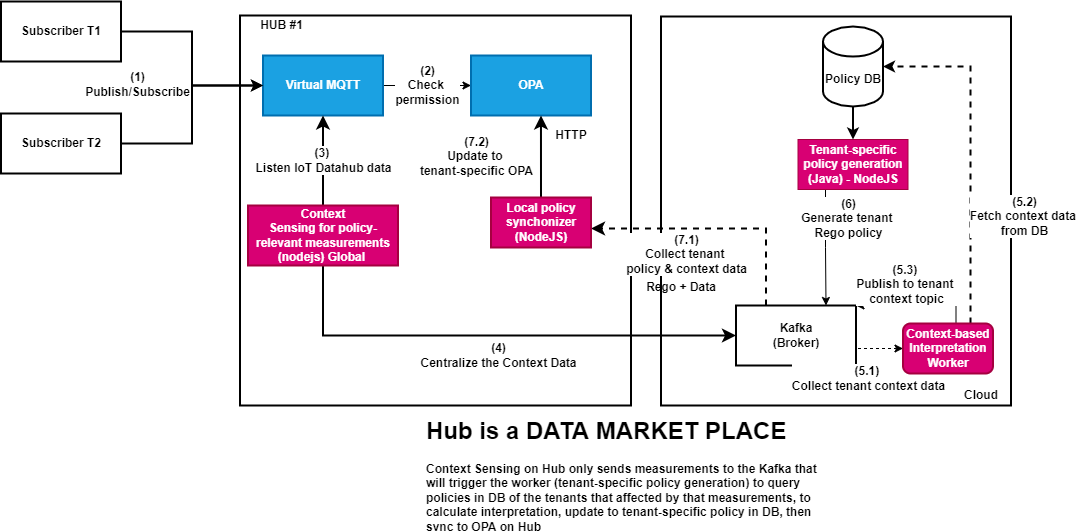

The diagram above was exported from draw.io. Its source (the exported page's mxGraphModel, read from the mxfile embedded in the PNG):
<mxGraphModel dx="2302" dy="1366" grid="0" gridSize="10" guides="1" tooltips="1" connect="1" arrows="1" fold="1" page="0" pageScale="1" pageWidth="850" pageHeight="1100" math="0" shadow="0">
  <root>
    <mxCell id="0" />
    <mxCell id="1" parent="0" />
    <mxCell id="2" value="" style="rounded=0;whiteSpace=wrap;html=1;fontStyle=1;strokeWidth=2;fontSize=12;" vertex="1" parent="1">
      <mxGeometry x="-1.5" y="-116" width="391" height="390" as="geometry" />
    </mxCell>
    <mxCell id="3" value="" style="rounded=0;whiteSpace=wrap;html=1;fontStyle=1;strokeWidth=2;fontSize=12;" vertex="1" parent="1">
      <mxGeometry x="419.5" y="-115" width="350" height="389" as="geometry" />
    </mxCell>
    <mxCell id="4" value="(2)&lt;br style=&quot;font-size: 12px;&quot;&gt;Check &lt;br style=&quot;font-size: 12px;&quot;&gt;permission" style="edgeStyle=orthogonalEdgeStyle;rounded=0;orthogonalLoop=1;jettySize=auto;html=1;exitX=1;exitY=0.5;exitDx=0;exitDy=0;fontStyle=1;fontSize=12;" edge="1" source="5" target="6" parent="1">
      <mxGeometry relative="1" as="geometry" />
    </mxCell>
    <mxCell id="5" value="Virtual MQTT" style="rounded=0;whiteSpace=wrap;html=1;fillColor=#1ba1e2;strokeColor=#006EAF;fontStyle=1;strokeWidth=2;fontColor=#ffffff;fontSize=12;" vertex="1" parent="1">
      <mxGeometry x="21.5" y="-76" width="120" height="60" as="geometry" />
    </mxCell>
    <mxCell id="6" value="OPA" style="rounded=0;whiteSpace=wrap;html=1;fillColor=#1ba1e2;strokeColor=#006EAF;fontStyle=1;strokeWidth=2;fontColor=#ffffff;fontSize=12;" vertex="1" parent="1">
      <mxGeometry x="229.5" y="-76" width="120" height="60" as="geometry" />
    </mxCell>
    <mxCell id="7" style="edgeStyle=orthogonalEdgeStyle;rounded=0;orthogonalLoop=1;jettySize=auto;html=1;entryX=0;entryY=0.5;entryDx=0;entryDy=0;fontStyle=1;strokeWidth=2;fontSize=12;" edge="1" source="9" target="5" parent="1">
      <mxGeometry relative="1" as="geometry" />
    </mxCell>
    <mxCell id="8" value="(1)&lt;br style=&quot;font-size: 12px;&quot;&gt;Publish/Subscribe" style="edgeLabel;html=1;align=center;verticalAlign=middle;resizable=0;points=[];fontStyle=1;fontSize=12;" vertex="1" connectable="0" parent="7">
      <mxGeometry x="-0.2235" y="-4" relative="1" as="geometry">
        <mxPoint x="-51" y="47" as="offset" />
      </mxGeometry>
    </mxCell>
    <mxCell id="9" value="Subscriber T1" style="rounded=0;whiteSpace=wrap;html=1;fontStyle=1;strokeWidth=2;fontSize=12;" vertex="1" parent="1">
      <mxGeometry x="-240.5" y="-130" width="120" height="60" as="geometry" />
    </mxCell>
    <mxCell id="10" value="Kafka&lt;br style=&quot;font-size: 12px;&quot;&gt;(Broker)" style="rounded=0;whiteSpace=wrap;html=1;fontStyle=1;strokeWidth=2;fontSize=12;" vertex="1" parent="1">
      <mxGeometry x="494.5" y="174" width="120" height="60" as="geometry" />
    </mxCell>
    <mxCell id="11" style="edgeStyle=orthogonalEdgeStyle;rounded=0;orthogonalLoop=1;jettySize=auto;html=1;exitX=0.25;exitY=0;exitDx=0;exitDy=0;startArrow=none;startFill=0;endArrow=classic;endFill=1;endSize=8;strokeWidth=2;dashed=1;fontStyle=1;fontSize=12;" edge="1" source="10" target="20" parent="1">
      <mxGeometry relative="1" as="geometry">
        <Array as="points">
          <mxPoint x="524.5" y="97" />
        </Array>
      </mxGeometry>
    </mxCell>
    <mxCell id="12" value="(5.1) &lt;br style=&quot;font-size: 12px&quot;&gt;Collect tenant context data" style="edgeStyle=orthogonalEdgeStyle;rounded=0;orthogonalLoop=1;jettySize=auto;html=1;exitX=1;exitY=0.25;exitDx=0;exitDy=0;dashed=1;fontStyle=1;fontSize=12;" edge="1" source="10" target="26" parent="1">
      <mxGeometry x="0.0667" y="-30" relative="1" as="geometry">
        <Array as="points">
          <mxPoint x="614.5" y="217" />
        </Array>
        <mxPoint as="offset" />
      </mxGeometry>
    </mxCell>
    <mxCell id="13" style="edgeStyle=orthogonalEdgeStyle;rounded=0;orthogonalLoop=1;jettySize=auto;html=1;exitX=0.25;exitY=1;exitDx=0;exitDy=0;entryX=0.75;entryY=0;entryDx=0;entryDy=0;fontStyle=1;fontSize=12;" edge="1" source="14" target="10" parent="1">
      <mxGeometry relative="1" as="geometry" />
    </mxCell>
    <mxCell id="14" value="Tenant-specific policy generation&lt;br style=&quot;font-size: 12px;&quot;&gt;(Java) - NodeJS" style="rounded=0;whiteSpace=wrap;html=1;fillColor=#d80073;strokeColor=#A50040;fontStyle=1;fontColor=#ffffff;fontSize=12;" vertex="1" parent="1">
      <mxGeometry x="556.5" y="8" width="110" height="50" as="geometry" />
    </mxCell>
    <mxCell id="15" value="HTTP" style="text;html=1;strokeColor=none;fillColor=none;align=center;verticalAlign=middle;whiteSpace=wrap;rounded=0;fontStyle=1;fontSize=12;" vertex="1" parent="1">
      <mxGeometry x="309.5" y="-6" width="40" height="20" as="geometry" />
    </mxCell>
    <mxCell id="16" value="(3)&amp;nbsp;&lt;br style=&quot;font-size: 12px;&quot;&gt;Listen IoT Datahub data" style="edgeStyle=orthogonalEdgeStyle;rounded=0;orthogonalLoop=1;jettySize=auto;html=1;endSize=8;strokeWidth=2;fontStyle=1;fontSize=12;" edge="1" source="18" target="5" parent="1">
      <mxGeometry relative="1" as="geometry" />
    </mxCell>
    <mxCell id="17" value="(4)&lt;br style=&quot;font-size: 12px;&quot;&gt;Centralize the Context Data" style="edgeStyle=orthogonalEdgeStyle;rounded=0;orthogonalLoop=1;jettySize=auto;html=1;exitX=0.5;exitY=1;exitDx=0;exitDy=0;entryX=0;entryY=0.5;entryDx=0;entryDy=0;endSize=8;strokeWidth=2;fontSize=12;fontStyle=1" edge="1" source="18" target="10" parent="1">
      <mxGeometry x="0.0145" y="-20" relative="1" as="geometry">
        <mxPoint as="offset" />
      </mxGeometry>
    </mxCell>
    <mxCell id="18" value="Context&lt;br style=&quot;font-size: 12px;&quot;&gt;Sensing for policy-relevant measurements&lt;br style=&quot;font-size: 12px;&quot;&gt;(nodejs) Global&amp;nbsp;" style="rounded=0;whiteSpace=wrap;html=1;fillColor=#d80073;strokeColor=#A50040;fontStyle=1;strokeWidth=2;fontColor=#ffffff;fontSize=12;" vertex="1" parent="1">
      <mxGeometry x="6.5" y="74" width="150" height="60" as="geometry" />
    </mxCell>
    <mxCell id="19" style="edgeStyle=orthogonalEdgeStyle;rounded=0;orthogonalLoop=1;jettySize=auto;html=1;exitX=0.5;exitY=0;exitDx=0;exitDy=0;entryX=0.583;entryY=1;entryDx=0;entryDy=0;entryPerimeter=0;endSize=8;strokeWidth=2;fontStyle=1;fontSize=12;" edge="1" source="20" target="6" parent="1">
      <mxGeometry relative="1" as="geometry" />
    </mxCell>
    <mxCell id="20" value="Local policy&lt;br style=&quot;font-size: 12px;&quot;&gt;synchonizer (NodeJS)" style="rounded=0;whiteSpace=wrap;html=1;fontStyle=1;strokeWidth=2;fillColor=#d80073;strokeColor=#A50040;fontColor=#ffffff;fontSize=12;" vertex="1" parent="1">
      <mxGeometry x="249.5" y="66" width="100" height="50" as="geometry" />
    </mxCell>
    <mxCell id="21" value="Rego + Data" style="text;html=1;strokeColor=none;fillColor=none;align=center;verticalAlign=middle;whiteSpace=wrap;rounded=0;fontStyle=1;fontSize=12;" vertex="1" parent="1">
      <mxGeometry x="384.5" y="146" width="110" height="20" as="geometry" />
    </mxCell>
    <mxCell id="22" value="&lt;h1&gt;Hub is a DATA MARKET PLACE&lt;/h1&gt;&lt;p&gt;&lt;b&gt;Context Sensing on Hub only sends measurements to the Kafka that will trigger the worker (tenant-specific policy generation) to query policies in DB of the tenants that affected by that measurements, to calculate interpretation, update to tenant-specific policy in DB, then sync to OPA on Hub&lt;/b&gt;&lt;/p&gt;" style="text;html=1;strokeColor=none;fillColor=none;spacing=5;spacingTop=-20;whiteSpace=wrap;overflow=hidden;rounded=0;" vertex="1" parent="1">
      <mxGeometry x="180" y="280" width="410" height="120" as="geometry" />
    </mxCell>
    <mxCell id="23" style="edgeStyle=orthogonalEdgeStyle;rounded=0;orthogonalLoop=1;jettySize=auto;html=1;exitX=0.5;exitY=0;exitDx=0;exitDy=0;entryX=1;entryY=0;entryDx=0;entryDy=0;strokeWidth=1;fontStyle=1;fontSize=12;" edge="1" source="26" target="10" parent="1">
      <mxGeometry relative="1" as="geometry">
        <mxPoint x="644.5" y="-106" as="targetPoint" />
        <Array as="points">
          <mxPoint x="714.5" y="192" />
          <mxPoint x="714.5" y="174" />
        </Array>
      </mxGeometry>
    </mxCell>
    <mxCell id="24" style="edgeStyle=orthogonalEdgeStyle;rounded=0;orthogonalLoop=1;jettySize=auto;html=1;exitX=0.75;exitY=0;exitDx=0;exitDy=0;entryX=1;entryY=0.5;entryDx=0;entryDy=0;entryPerimeter=0;strokeWidth=2;dashed=1;fontStyle=1;fontSize=12;" edge="1" source="26" target="28" parent="1">
      <mxGeometry relative="1" as="geometry" />
    </mxCell>
    <mxCell id="25" value="&lt;span style=&quot;font-weight: 700; font-size: 12px;&quot;&gt;(5.2)&lt;/span&gt;&lt;br style=&quot;font-weight: 700; font-size: 12px;&quot;&gt;&lt;b style=&quot;font-size: 12px;&quot;&gt;Fetch context data &lt;br style=&quot;font-size: 12px;&quot;&gt;from DB&lt;/b&gt;" style="edgeLabel;html=1;align=center;verticalAlign=middle;resizable=0;points=[];fontSize=12;" vertex="1" connectable="0" parent="24">
      <mxGeometry x="-0.3736" relative="1" as="geometry">
        <mxPoint x="53" as="offset" />
      </mxGeometry>
    </mxCell>
    <mxCell id="26" value="Context-based Interpretation Worker" style="rounded=1;whiteSpace=wrap;html=1;fillColor=#d80073;strokeColor=#A50040;fontStyle=1;strokeWidth=2;fontColor=#ffffff;fontSize=12;" vertex="1" parent="1">
      <mxGeometry x="661.5" y="192" width="90" height="50" as="geometry" />
    </mxCell>
    <mxCell id="27" style="edgeStyle=orthogonalEdgeStyle;rounded=0;orthogonalLoop=1;jettySize=auto;html=1;fontStyle=1;strokeWidth=2;fontSize=12;" edge="1" source="28" target="14" parent="1">
      <mxGeometry relative="1" as="geometry" />
    </mxCell>
    <mxCell id="28" value="Policy DB" style="shape=cylinder3;whiteSpace=wrap;html=1;boundedLbl=1;backgroundOutline=1;size=15;fontStyle=1;strokeWidth=2;fontSize=12;" vertex="1" parent="1">
      <mxGeometry x="581.5" y="-105" width="60" height="80" as="geometry" />
    </mxCell>
    <mxCell id="29" value="Cloud" style="text;html=1;strokeColor=none;fillColor=none;align=center;verticalAlign=middle;whiteSpace=wrap;rounded=0;fontStyle=1;fontSize=12;" vertex="1" parent="1">
      <mxGeometry x="719.5" y="254" width="40" height="20" as="geometry" />
    </mxCell>
    <mxCell id="30" value="HUB #1" style="text;html=1;strokeColor=none;fillColor=none;align=center;verticalAlign=middle;whiteSpace=wrap;rounded=0;fontStyle=1;fontSize=12;" vertex="1" parent="1">
      <mxGeometry x="9.5" y="-116" width="61" height="20" as="geometry" />
    </mxCell>
    <mxCell id="31" style="edgeStyle=orthogonalEdgeStyle;rounded=0;orthogonalLoop=1;jettySize=auto;html=1;entryX=0;entryY=0.5;entryDx=0;entryDy=0;fontStyle=1;strokeWidth=2;fontSize=12;" edge="1" source="32" target="5" parent="1">
      <mxGeometry relative="1" as="geometry" />
    </mxCell>
    <mxCell id="32" value="Subscriber T2" style="rounded=0;whiteSpace=wrap;html=1;fontStyle=1;strokeWidth=2;fontSize=12;" vertex="1" parent="1">
      <mxGeometry x="-240.5" y="-18" width="120" height="60" as="geometry" />
    </mxCell>
    <mxCell id="33" value="&lt;span style=&quot;font-size: 12px&quot;&gt;(5.3)&amp;nbsp;&lt;br style=&quot;font-size: 12px&quot;&gt;&lt;/span&gt;Publish to tenant&amp;nbsp;&lt;br style=&quot;font-size: 12px&quot;&gt;context topic" style="edgeLabel;html=1;align=center;verticalAlign=middle;resizable=0;points=[];fontStyle=1;fontSize=12;" vertex="1" connectable="0" parent="1">
      <mxGeometry x="664.5" y="152" as="geometry" />
    </mxCell>
    <mxCell id="34" value="(6)&lt;br style=&quot;font-size: 12px&quot;&gt;Generate tenant&amp;nbsp;&lt;br style=&quot;font-size: 12px&quot;&gt;Rego policy" style="edgeLabel;html=1;align=center;verticalAlign=middle;resizable=0;points=[];fontStyle=1;fontSize=12;" vertex="1" connectable="0" parent="1">
      <mxGeometry x="606.5" y="86" as="geometry" />
    </mxCell>
    <mxCell id="35" value="(7.1)&lt;br style=&quot;font-size: 12px&quot;&gt;Collect tenant&amp;nbsp;&lt;br style=&quot;font-size: 12px&quot;&gt;policy &amp;amp; context data" style="edgeLabel;html=1;align=center;verticalAlign=middle;resizable=0;points=[];fontStyle=1;fontSize=12;" vertex="1" connectable="0" parent="1">
      <mxGeometry x="444.5" y="124" as="geometry">
        <mxPoint y="-2" as="offset" />
      </mxGeometry>
    </mxCell>
    <mxCell id="36" value="(7.2)&lt;br style=&quot;font-size: 12px;&quot;&gt;Update to &lt;br style=&quot;font-size: 12px;&quot;&gt;tenant-specific OPA" style="edgeLabel;html=1;align=center;verticalAlign=middle;resizable=0;points=[];fontStyle=1;fontSize=12;" vertex="1" connectable="0" parent="1">
      <mxGeometry x="234.5" y="33" as="geometry">
        <mxPoint y="-9" as="offset" />
      </mxGeometry>
    </mxCell>
  </root>
</mxGraphModel>